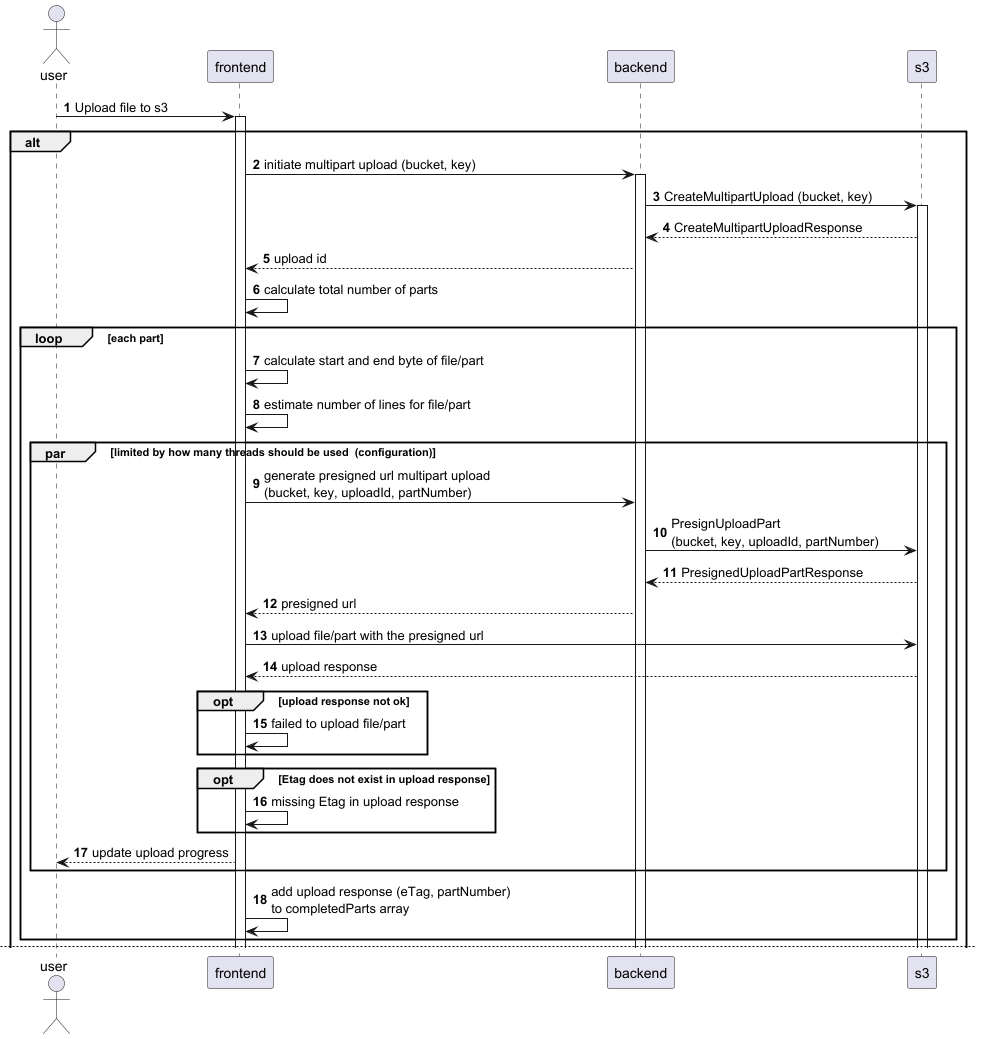

The diagram above was rendered by PlantUML. Its source (embedded in the PNG):
@startuml
autonumber

actor user
participant frontend
participant backend
participant s3

user -> frontend: Upload file to s3

alt

    activate frontend
    frontend -> backend: initiate multipart upload (bucket, key)
    activate backend
    backend -> s3: CreateMultipartUpload (bucket, key)
    activate s3
    s3 --> backend: CreateMultipartUploadResponse
    backend --> frontend: upload id

    frontend -> frontend: calculate total number of parts
    loop each part
        frontend -> frontend: calculate start and end byte of file/part
        frontend -> frontend: estimate number of lines for file/part
        par limited by how many threads should be used  (configuration)
            frontend -> backend: generate presigned url multipart upload\n(bucket, key, uploadId, partNumber)
            backend -> s3: PresignUploadPart\n(bucket, key, uploadId, partNumber)
            s3 --> backend: PresignedUploadPartResponse
            backend --> frontend: presigned url
            frontend -> s3: upload file/part with the presigned url
            s3 --> frontend: upload response
            opt upload response not ok
            frontend -> frontend: failed to upload file/part
            end
            opt Etag does not exist in upload response
            frontend -> frontend: missing Etag in upload response
            end
            frontend --> user: update upload progress
        end
        frontend -> frontend: add upload response (eTag, partNumber)\nto completedParts array
    end

newpage

    frontend -> backend: complete multipart upload\n(bucket, key, uploadId, lineCount, delimiter, completedParts)
    backend -> s3: CompleteMultipartUpload\n(bucket, key, uploadId, completedParts)
    s3 --> backend: CompleteMultipartUploadResponse
    backend -> s3: PutObjectTagging\n(bucket, key, lineCount, delimiter)
    s3 --> backend: PutObjectTaggingResponse
    backend --> frontend: OK

else exception

    frontend -> backend: abort multipart upload (bucket, key, uploadId)
    backend -> s3: AbortMultipartUpload\n(bucket, key, uploadId)
    s3 --> backend: AbortMultipartUploadResponse
    deactivate s3
    backend --> frontend: OK
    deactivate backend

end

alt success
    frontend --> user: upload progress done
else error
    frontend --> user: show error,\nalso log in console
end

deactivate frontend

@enduml